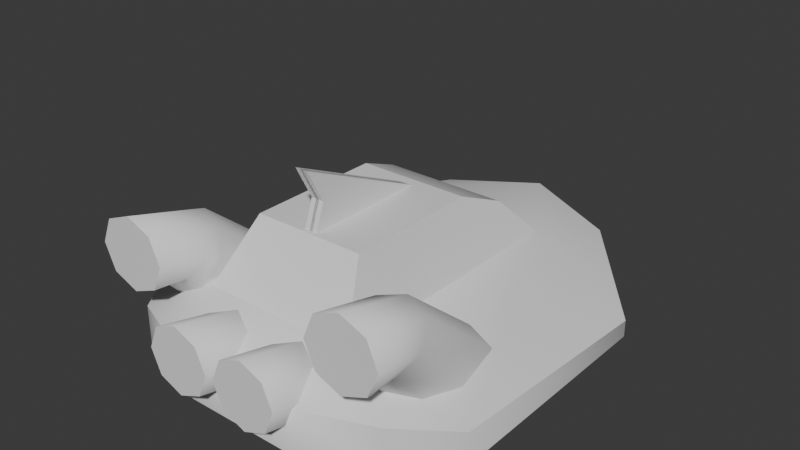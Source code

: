 # Source: f0.blend  (saved by Blender 4.1.24; exported with 4.5.12 LTS)
import bpy
from mathutils import Matrix  # noqa: F401  (used for matrix-valued properties, if any)

bpy.ops.wm.read_factory_settings(use_empty=True)
scene = bpy.context.scene
scene.name = 'Scene'

# ---- collections
col_collection = bpy.data.collections.new('Collection'); scene.collection.children.link(col_collection)

# ---- world
world_world = bpy.data.worlds.new('World'); scene.world = world_world
world_world.use_nodes = True; world_world.node_tree.nodes.clear()
_N = world_world.node_tree.nodes; _L = world_world.node_tree.links
n0 = _N.new('ShaderNodeOutputWorld'); n0.name = 'World Output'; n0.location = (300, 300)
n1 = _N.new('ShaderNodeBackground'); n1.name = 'Background'; n1.location = (10, 300)
n1.inputs[0].default_value = (0.05088, 0.05088, 0.05088, 1.0)
_L.new(n1.outputs[0], n0.inputs[0])
n0.is_active_output = True
world_world.color = (0.05088, 0.05088, 0.05088)
world_world.use_sun_shadow = False
world_world.sun_shadow_jitter_overblur = 0.0

# ---- meshes
me_plane = bpy.data.meshes.new('Plane')
me_plane.from_pydata([(-1.366, -0.8175, 0.0), (0.0, -1.0, 0.3303), (-1.366, 1.0, -0.1178), (0.0, 1.0, 0.3303), (-0.718, 1.713, 0.08854), (0.0, 1.968, 0.1772), (-0.5867, -1.0, 0.3303), (-0.5867, 1.0, 0.3303), (-0.4257, -0.6972, 0.7914), (0.0, -0.6972, 0.7914), (0.0, -1.408, 0.09598), (-0.5179, -1.408, 0.09598), (-1.038, -1.204, 0.09598), (-0.9764, -0.9088, 0.1651), (-1.366, -0.8175, -0.247), (-1.366, 1.0, -0.247), (-0.718, 1.713, -0.247), (0.0, 1.968, -0.247), (0.0, -1.408, -0.247), (-0.5179, -1.408, -0.247), (-1.038, -1.204, -0.247), (0.0, 0.6866, 0.6448), (0.0, 0.3335, 0.7914), (-0.4257, 0.3335, 0.7914), (-0.4769, 0.6866, 0.6448)], [], [(7, 6, 8, 23, 24), (2, 7, 4), (0, 13, 6, 7), (4, 7, 5), (3, 7, 24, 21), (6, 1, 9, 8), (1, 3, 21, 22, 9), (1, 6, 11, 10), (6, 12, 11), (5, 7, 3), (12, 6, 13, 0), (10, 11, 19, 18), (4, 5, 17, 16), (12, 0, 14, 20), (11, 12, 20, 19), (0, 2, 15, 14), (2, 4, 16, 15), (14, 15, 16, 17, 18, 19, 20), (7, 2, 0), (21, 24, 23, 22), (8, 9, 22, 23)])
me_plane.polygons.foreach_set('use_smooth', [0, 1, 1, 1, 1, 0, 0, 1, 1, 1, 1, 1, 1, 1, 1, 1, 1, 0, 1, 1, 0])
_k = set([(0, 2), (0, 12), (2, 4), (3, 7), (4, 5), (11, 12)])
me_plane.attributes.new('sharp_edge', 'BOOLEAN', 'EDGE').data.foreach_set('value', [ (min(e.vertices), max(e.vertices)) in _k for e in me_plane.edges])
_uv = me_plane.uv_layers.new(name='UVMap')
_uv.uv.foreach_set('vector', [0.5, 1.0, 0.5, 0.0, 0.5, 0.0, 0.5, 0.888, 0.5, 1.0, 0.0, 1.0, 0.5, 1.0, 0.0, 1.0, 0.0, 0.0, 0.25, 0.0, 0.5, 0.0, 0.5, 1.0, 0.0, 1.0, 0.5, 1.0, 1.0, 1.0, 1.0, 1.0, 0.5, 1.0, 0.5, 1.0, 1.0, 1.0, 0.0, 0.0, 0.0, 0.0, 0.0, 0.0, 0.0, 0.0, 0.0, 0.0, 0.0, 0.0, 0.0, 0.0, 0.0, 0.0, 0.0, 0.0, 0.0, 0.0, 0.0, 0.0, 0.0, 0.0, 0.0, 0.0, 0.0, 0.0, 0.0, 0.0, 0.0, 0.0, 1.0, 1.0, 0.5, 1.0, 1.0, 1.0, 0.0, 0.0, 0.0, 0.0, 0.0, 0.0, 0.0, 0.0, 0.0, 0.0, 0.0, 0.0, 0.0, 0.0, 0.0, 0.0, 0.0, 1.0, 1.0, 1.0, 1.0, 1.0, 0.0, 1.0, 0.0, 0.0, 0.0, 0.0, 0.0, 0.0, 0.0, 0.0, 0.0, 0.0, 0.0, 0.0, 0.0, 0.0, 0.0, 0.0, 0.0, 0.0, 0.0, 1.0, 0.0, 1.0, 0.0, 0.0, 0.0, 1.0, 0.0, 1.0, 0.0, 1.0, 0.0, 1.0, 0.0, 0.0, 0.0, 1.0, 0.0, 1.0, 1.0, 1.0, 0.0, 0.0, 0.0, 0.0, 0.0, 0.0, 0.5, 1.0, 0.0, 1.0, 0.0, 0.0, 1.0, 1.0, 0.5, 1.0, 0.5, 0.888, 1.0, 0.888, 0.5, 0.0, 1.0, 0.0, 1.0, 0.888, 0.5, 0.888])
me_plane.update()
me_circle = bpy.data.meshes.new('Circle')
me_circle.from_pydata([(-0.8716, -0.06058, 0.1328), (-1.066, -0.1207, 0.07926), (-1.146, -0.4626, -0.04998), (-1.066, -0.6078, -0.1792), (-0.8716, -0.6679, -0.2327), (-0.6772, -0.6078, -0.1792), (-0.5967, -0.4626, -0.04998), (-0.6772, -0.1207, 0.07926), (-0.8716, -0.7791, 0.719), (-1.066, -0.8393, 0.6655), (-1.146, -0.9845, 0.5362), (-1.066, -1.13, 0.407), (-0.8716, -1.19, 0.3535), (-0.6772, -1.13, 0.407), (-0.5967, -0.9845, 0.5362), (-0.6772, -0.8393, 0.6655), (-0.8911, -1.379, 0.8828), (-1.085, -1.379, 0.804), (-1.166, -1.379, 0.6135), (-1.085, -1.379, 0.4231), (-0.8911, -1.379, 0.3442), (-0.6968, -1.379, 0.4231), (-0.6162, -1.379, 0.6135), (-0.6968, -1.379, 0.804)], [], [(6, 7, 15, 14), (4, 5, 13, 12), (2, 3, 11, 10), (0, 1, 9, 8), (7, 0, 8, 15), (5, 6, 14, 13), (3, 4, 12, 11), (1, 2, 10, 9), (14, 15, 23, 22), (12, 13, 21, 20), (10, 11, 19, 18), (8, 9, 17, 16), (15, 8, 16, 23), (13, 14, 22, 21), (11, 12, 20, 19), (9, 10, 18, 17), (17, 18, 19, 20, 21, 22, 23, 16)])
me_circle.polygons.foreach_set('use_smooth', [1, 1, 1, 1, 1, 1, 1, 1, 1, 1, 1, 1, 1, 1, 1, 1, 0])
_uv = me_circle.uv_layers.new(name='UVMap')
_uv.uv.foreach_set('vector', [0.0, 0.0, 0.0, 0.0, 0.0, 0.0, 0.0, 0.0, 0.0, 0.0, 0.0, 0.0, 0.0, 0.0, 0.0, 0.0, 0.0, 0.0, 0.0, 0.0, 0.0, 0.0, 0.0, 0.0, 0.0, 0.0, 0.0, 0.0, 0.0, 0.0, 0.0, 0.0, 0.0, 0.0, 0.0, 0.0, 0.0, 0.0, 0.0, 0.0, 0.0, 0.0, 0.0, 0.0, 0.0, 0.0, 0.0, 0.0, 0.0, 0.0, 0.0, 0.0, 0.0, 0.0, 0.0, 0.0, 0.0, 0.0, 0.0, 0.0, 0.0, 0.0, 0.0, 0.0, 0.0, 0.0, 0.0, 0.0, 0.0, 0.0, 0.0, 0.0, 0.0, 0.0, 0.0, 0.0, 0.0, 0.0, 0.0, 0.0, 0.0, 0.0, 0.0, 0.0, 0.0, 0.0, 0.0, 0.0, 0.0, 0.0, 0.0, 0.0, 0.0, 0.0, 0.0, 0.0, 0.0, 0.0, 0.0, 0.0, 0.0, 0.0, 0.0, 0.0, 0.0, 0.0, 0.0, 0.0, 0.0, 0.0, 0.0, 0.0, 0.0, 0.0, 0.0, 0.0, 0.0, 0.0, 0.0, 0.0, 0.0, 0.0, 0.0, 0.0, 0.0, 0.0, 0.0, 0.0, 0.0, 0.0, 0.0, 0.0, 0.0, 0.0, 0.0, 0.0, 0.0, 0.0, 0.0, 0.0, 0.0, 0.0, 0.0, 0.0])
me_circle.update()
me_cylinder = bpy.data.meshes.new('Cylinder')
me_cylinder.from_pydata([(-0.2832, -0.9456, 0.2662), (-0.2832, -1.57, 0.4167), (-0.1057, -0.9456, 0.1927), (-0.1057, -1.57, 0.3432), (-0.0321, -0.9456, 0.01511), (-0.0321, -1.57, 0.1656), (-0.1057, -0.9456, -0.1625), (-0.1057, -1.57, -0.01197), (-0.2832, -0.9456, -0.236), (-0.2832, -1.57, -0.08553), (-0.4608, -0.9456, -0.1625), (-0.4608, -1.57, -0.01197), (-0.5344, -0.9456, 0.01511), (-0.5344, -1.57, 0.1656), (-0.4608, -0.9456, 0.1927), (-0.4608, -1.57, 0.3432)], [], [(0, 1, 3, 2), (2, 3, 5, 4), (4, 5, 7, 6), (6, 7, 9, 8), (8, 9, 11, 10), (10, 11, 13, 12), (3, 1, 15, 13, 11, 9, 7, 5), (12, 13, 15, 14), (14, 15, 1, 0), (0, 2, 4, 6, 8, 10, 12, 14)])
me_cylinder.polygons.foreach_set('use_smooth', [1, 1, 1, 1, 1, 1, 0, 1, 1, 1])
_uv = me_cylinder.uv_layers.new(name='UVMap')
_uv.uv.foreach_set('vector', [1.0, 0.5, 1.0, 1.0, 0.875, 1.0, 0.875, 0.5, 0.875, 0.5, 0.875, 1.0, 0.75, 1.0, 0.75, 0.5, 0.75, 0.5, 0.75, 1.0, 0.625, 1.0, 0.625, 0.5, 0.625, 0.5, 0.625, 1.0, 0.5, 1.0, 0.5, 0.5, 0.5, 0.5, 0.5, 1.0, 0.375, 1.0, 0.375, 0.5, 0.375, 0.5, 0.375, 1.0, 0.25, 1.0, 0.25, 0.5, 0.4197, 0.4197, 0.25, 0.49, 0.08029, 0.4197, 0.01, 0.25, 0.08029, 0.08029, 0.25, 0.01, 0.4197, 0.08029, 0.49, 0.25, 0.25, 0.5, 0.25, 1.0, 0.125, 1.0, 0.125, 0.5, 0.125, 0.5, 0.125, 1.0, 0.0, 1.0, 0.0, 0.5, 0.75, 0.49, 0.9197, 0.4197, 0.99, 0.25, 0.9197, 0.08029, 0.75, 0.01, 0.5803, 0.08029, 0.51, 0.25, 0.5803, 0.4197])
me_cylinder.update()
me_plane_002 = bpy.data.meshes.new('Plane.002')
me_plane_002.from_pydata([(0.0127, -0.7277, 1.234), (0.0127, -0.6863, 0.7381), (-0.0488, -0.7277, 1.234), (0.0127, 0.3747, 0.7381), (-0.0488, -0.6863, 0.7381), (-0.0488, 0.3747, 0.7381), (-0.0488, -0.5981, 0.986), (0.0127, -0.5981, 0.986)], [], [(4, 5, 2, 6), (3, 0, 2, 5), (1, 3, 5, 4), (7, 1, 4, 6), (0, 7, 6, 2)])
_uv = me_plane_002.uv_layers.new(name='UVMap')
_uv.uv.foreach_set('vector', [0.0, 0.0, 0.0, 0.0, 0.0, 0.0, 0.0, 0.0, 0.0, 0.0, 0.0, 0.0, 0.0, 0.0, 0.0, 0.0, 0.0, 0.0, 0.0, 0.0, 0.0, 0.0, 0.0, 0.0, 0.0, 0.0, 0.0, 0.0, 0.0, 0.0, 0.0, 0.0, 0.0, 0.0, 0.0, 0.0, 0.0, 0.0, 0.0, 0.0])
me_plane_002.update()

# ---- objects
ob_plane = bpy.data.objects.new('Plane', me_plane)
ob_circle = bpy.data.objects.new('Circle', me_circle)
ob_cylinder = bpy.data.objects.new('Cylinder', me_cylinder)
ob_plane_001 = bpy.data.objects.new('Plane.001', me_plane_002)

# ---- transforms, parenting, visibility, modifiers, constraints
ob_plane.location = (0.0, 0.0, 0.0)
_m = ob_plane.modifiers.new('Mirror', 'MIRROR')
ob_circle.location = (0.0, 0.0, 0.0)
_m = ob_circle.modifiers.new('Mirror', 'MIRROR')
ob_cylinder.location = (0.0, 0.0, 0.0)
_m = ob_cylinder.modifiers.new('Mirror', 'MIRROR')
ob_plane_001.location = (0.0, 0.0, 0.0)
_m = ob_plane_001.modifiers.new('Mirror', 'MIRROR')

# ---- collection membership
col_collection.objects.link(ob_plane)
col_collection.objects.link(ob_circle)
col_collection.objects.link(ob_cylinder)
col_collection.objects.link(ob_plane_001)

# ---- scene / render settings (as saved in the file)
scene.frame_start = 1; scene.frame_end = 250; scene.frame_set(1)
scene.render.engine = 'BLENDER_EEVEE_NEXT'
scene.cycles.sampling_pattern = 'TABULATED_SOBOL'
scene.eevee.ray_tracing_options.trace_max_roughness = 0.0
bpy.context.view_layer.update()

# ---- added for rendering (the .blend has no active camera and no usable light): camera, sun
cam_auto = bpy.data.cameras.new('AutoCamera')
cam_auto.lens = 50.0
cam_auto.sensor_width = 36.0
cam_auto.clip_end = 1000.0
ob_auto_camera = bpy.data.objects.new('AutoCamera', cam_auto)
scene.collection.objects.link(ob_auto_camera)
ob_auto_camera.location = (4.35706, -5.02969, 3.97914)
ob_auto_camera.rotation_euler = (1.09748, -7.21219e-08, 0.694738)
scene.camera = ob_auto_camera
light_auto_sun = bpy.data.lights.new('AutoSun', 'SUN')
light_auto_sun.energy = 3.0
light_auto_sun.angle = 0.0523599
ob_auto_sun = bpy.data.objects.new('AutoSun', light_auto_sun)
scene.collection.objects.link(ob_auto_sun)
ob_auto_sun.rotation_euler = (0.872665, 0.174533, 0.523599)
bpy.context.view_layer.update()
